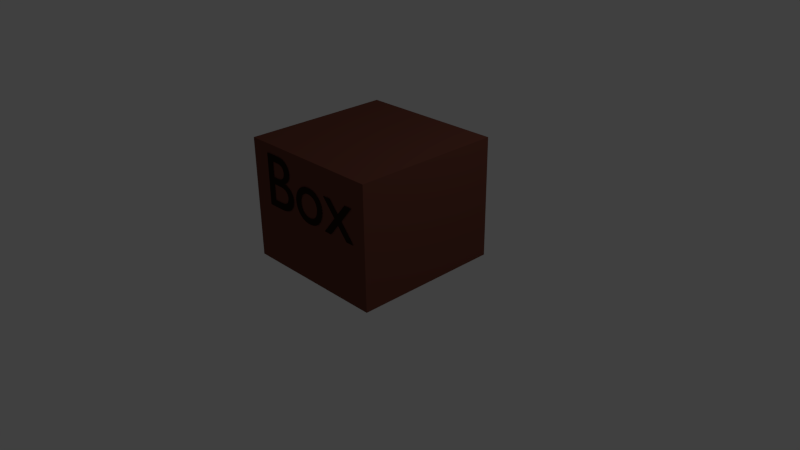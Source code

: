 # Source: cz_abstract_box_medium.blend  (saved by Blender 2.76.0; exported with 4.5.12 LTS)
import bpy
from mathutils import Matrix  # noqa: F401  (used for matrix-valued properties, if any)

bpy.ops.wm.read_factory_settings(use_empty=True)
scene = bpy.context.scene
scene.name = 'Scene'

# ---- collections
col_collection_1 = bpy.data.collections.new('Collection 1'); scene.collection.children.link(col_collection_1)

# ---- materials (node trees are filled in below, after node groups)
mat_material = bpy.data.materials.new('Material')
mat_material.alpha_threshold = 0.0
mat_material.diffuse_color = (0.1626, 0.05385, 0.03703, 1.0)
mat_material.roughness = 0.5
mat_material.line_color = (0.0, 0.0, 0.0, 1.0)
mat_material_001 = bpy.data.materials.new('Material.001')
mat_material_001.alpha_threshold = 0.0
mat_material_001.roughness = 0.5

# ---- material node trees
mat_material_001.use_nodes = True; mat_material_001.node_tree.nodes.clear()
_N = mat_material_001.node_tree.nodes; _L = mat_material_001.node_tree.links
n0 = _N.new('ShaderNodeOutputMaterial'); n0.name = 'Material Output'; n0.location = (300, 300)
n1 = _N.new('ShaderNodeBsdfDiffuse'); n1.name = 'Diffuse BSDF'; n1.location = (10, 300)
n1.inputs[0].default_value = (0.02038, 0.00951, 0.005165, 1.0)
_L.new(n1.outputs[0], n0.inputs[0])
n0.is_active_output = True

# ---- world
world_world = bpy.data.worlds.new('World'); scene.world = world_world
world_world.color = (0.05088, 0.05088, 0.05088)
world_world.use_sun_shadow = False
world_world.sun_shadow_jitter_overblur = 0.0
world_world.cycles.sampling_method = 'MANUAL'
world_world.cycles.sample_map_resolution = 256

# ---- cameras
cam_camera = bpy.data.cameras.new('Camera')
cam_camera.clip_end = 100.0
cam_camera.lens = 35.0
cam_camera.sensor_width = 32.0
cam_camera.sensor_height = 18.0
cam_camera.ortho_scale = 7.314
cam_camera.dof.focus_distance = 0.0

# ---- lights
light_lamp = bpy.data.lights.new('Lamp', 'POINT')
light_lamp.transmission_factor = 0.0
light_lamp.cutoff_distance = 30.0
light_lamp.energy = 100.0
light_lamp.shadow_buffer_clip_start = 1.001
light_lamp.shadow_soft_size = 0.1
light_lamp.shadow_maximum_resolution = 0.006
light_lamp.use_absolute_resolution = True
light_lamp.cycles.use_multiple_importance_sampling = False

# ---- meshes
me_cube = bpy.data.meshes.new('Cube')
me_cube.from_pydata([(1.0, 1.0, -1.0), (1.0, -1.0, -1.0), (-1.0, -1.0, -1.0), (-1.0, 1.0, -1.0), (1.0, 1.0, 1.0), (1.0, -1.0, 1.0), (-1.0, -1.0, 1.0), (-1.0, 1.0, 1.0)], [], [(0, 1, 2, 3), (4, 7, 6, 5), (0, 4, 5, 1), (1, 5, 6, 2), (2, 6, 7, 3), (4, 0, 3, 7)])
me_cube.materials.append(mat_material)
me_cube.use_remesh_preserve_volume = False
me_cube.use_remesh_preserve_attributes = False
me_cube.use_mirror_vertex_groups = False
me_cube.update()

# ---- curves / text
txt_text = bpy.data.curves.new('Text', 'FONT')
txt_text.dimensions = '2D'
txt_text.body = 'Box'
txt_text.materials.append(mat_material_001)
txt_text.use_path_clamp = True
txt_text.bevel_resolution = 0

# ---- objects
ob_box_medium = bpy.data.objects.new('box_medium', me_cube)
ob_text = bpy.data.objects.new('Text', txt_text)
ob_lamp = bpy.data.objects.new('Lamp', light_lamp)
ob_camera = bpy.data.objects.new('Camera', cam_camera)

# ---- transforms, parenting, visibility, modifiers, constraints
ob_box_medium.location = (0.0, 0.0, 0.8)
ob_box_medium.scale = (1.0, 1.0, 0.8)
ob_box_medium.lock_rotations_4d = False
ob_box_medium.empty_display_type = 'ARROWS'
ob_box_medium.lineart.crease_threshold = 0.0
ob_text.parent = ob_box_medium
ob_text.matrix_parent_inverse = Matrix(((1.0, 0.0, 0.0, 0.0), (0.0, 1.0, 0.0, 0.0), (0.0, 0.0, 1.25, -1.0), (0.0, 0.0, 0.0, 1.0)))
ob_text.location = (-0.8, -1.01, 0.8)
ob_text.rotation_euler = (1.571, 0.0, 0.0)
ob_text.lineart.crease_threshold = 0.0
ob_lamp.location = (4.076, 1.005, 5.904)
ob_lamp.rotation_euler = (0.6503, 0.05522, 1.866)
ob_lamp.lock_rotations_4d = False
ob_lamp.empty_display_type = 'ARROWS'
ob_lamp.color = (0.0, 0.0, 0.0, 0.0)
ob_lamp.lineart.crease_threshold = 0.0
ob_camera.location = (7.481, -6.508, 5.344)
ob_camera.rotation_euler = (1.109, 0.01082, 0.8149)
ob_camera.lock_rotations_4d = False
ob_camera.empty_display_type = 'ARROWS'
ob_camera.color = (0.0, 0.0, 0.0, 0.0)
ob_camera.display_type = 'WIRE'
ob_camera.lineart.crease_threshold = 0.0

# ---- collection membership
col_collection_1.objects.link(ob_box_medium)
col_collection_1.objects.link(ob_text)
col_collection_1.objects.link(ob_lamp)
col_collection_1.objects.link(ob_camera)

# ---- scene / render settings (as saved in the file)
scene.camera = ob_camera
scene.frame_start = 1; scene.frame_end = 250; scene.frame_set(1)
scene.render.engine = 'CYCLES'
scene.render.resolution_percentage = 50
scene.render.dither_intensity = 0.0
scene.cycles.use_denoising = False
scene.cycles.samples = 10
scene.cycles.sampling_pattern = 'TABULATED_SOBOL'
scene.cycles.light_sampling_threshold = 0.0
scene.cycles.use_adaptive_sampling = False
scene.cycles.use_light_tree = False
scene.cycles.blur_glossy = 0.0
scene.cycles.pixel_filter_type = 'GAUSSIAN'
scene.cycles.sample_clamp_indirect = 0.0
scene.view_settings.view_transform = 'Standard'
bpy.context.view_layer.update()
